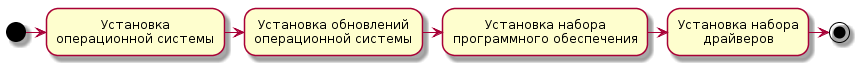

The diagram above was rendered by PlantUML. Its source (embedded in the PNG):
@startuml
(*) -right-> "Установка
операционной системы" as Action1
Action1 -right-> "Установка обновлений
операционной системы" as Action2
Action2 -right-> "Установка набора
программного обеспечения" as Action3
Action3 -right-> "Установка набора
драйверов" as Action4
Action4 -right-> (*)
@enduml